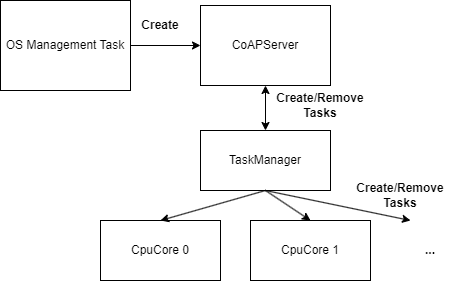

The diagram above was exported from draw.io. Its source (the exported page's mxGraphModel, read from the mxfile embedded in the PNG):
<mxGraphModel dx="1167" dy="580" grid="1" gridSize="10" guides="1" tooltips="1" connect="1" arrows="1" fold="1" page="1" pageScale="1" pageWidth="827" pageHeight="1169" math="0" shadow="0">
  <root>
    <mxCell id="0" />
    <mxCell id="1" parent="0" />
    <mxCell id="zElwsvhCSYnj0jFIFLWn-72" value="OS Management Task" style="rounded=0;whiteSpace=wrap;html=1;" vertex="1" parent="1">
      <mxGeometry x="190" y="730" width="130" height="90" as="geometry" />
    </mxCell>
    <mxCell id="zElwsvhCSYnj0jFIFLWn-73" value="CoAPServer" style="rounded=0;whiteSpace=wrap;html=1;" vertex="1" parent="1">
      <mxGeometry x="390" y="735" width="130" height="80" as="geometry" />
    </mxCell>
    <mxCell id="zElwsvhCSYnj0jFIFLWn-74" value="" style="endArrow=classic;html=1;rounded=0;exitX=1;exitY=0.5;exitDx=0;exitDy=0;entryX=0;entryY=0.5;entryDx=0;entryDy=0;" edge="1" parent="1" source="zElwsvhCSYnj0jFIFLWn-72" target="zElwsvhCSYnj0jFIFLWn-73">
      <mxGeometry width="50" height="50" relative="1" as="geometry">
        <mxPoint x="220" y="780" as="sourcePoint" />
        <mxPoint x="270" y="730" as="targetPoint" />
      </mxGeometry>
    </mxCell>
    <mxCell id="zElwsvhCSYnj0jFIFLWn-75" value="&lt;b&gt;Create&lt;/b&gt;" style="text;html=1;strokeColor=none;fillColor=none;align=center;verticalAlign=middle;whiteSpace=wrap;rounded=0;" vertex="1" parent="1">
      <mxGeometry x="320" y="740" width="60" height="30" as="geometry" />
    </mxCell>
    <mxCell id="zElwsvhCSYnj0jFIFLWn-76" value="" style="endArrow=classic;startArrow=classic;html=1;rounded=0;entryX=0.5;entryY=1;entryDx=0;entryDy=0;" edge="1" parent="1" target="zElwsvhCSYnj0jFIFLWn-73">
      <mxGeometry width="50" height="50" relative="1" as="geometry">
        <mxPoint x="455" y="860" as="sourcePoint" />
        <mxPoint x="390" y="860" as="targetPoint" />
      </mxGeometry>
    </mxCell>
    <mxCell id="zElwsvhCSYnj0jFIFLWn-78" value="TaskManager" style="rounded=0;whiteSpace=wrap;html=1;" vertex="1" parent="1">
      <mxGeometry x="390" y="860" width="130" height="60" as="geometry" />
    </mxCell>
    <mxCell id="zElwsvhCSYnj0jFIFLWn-79" value="CpuCore 0" style="rounded=0;whiteSpace=wrap;html=1;" vertex="1" parent="1">
      <mxGeometry x="290" y="950" width="120" height="60" as="geometry" />
    </mxCell>
    <mxCell id="zElwsvhCSYnj0jFIFLWn-80" value="CpuCore 1" style="rounded=0;whiteSpace=wrap;html=1;" vertex="1" parent="1">
      <mxGeometry x="440" y="950" width="120" height="60" as="geometry" />
    </mxCell>
    <mxCell id="zElwsvhCSYnj0jFIFLWn-81" value="&lt;b&gt;...&lt;/b&gt;" style="text;html=1;strokeColor=none;fillColor=none;align=center;verticalAlign=middle;whiteSpace=wrap;rounded=0;" vertex="1" parent="1">
      <mxGeometry x="590" y="965" width="60" height="30" as="geometry" />
    </mxCell>
    <mxCell id="zElwsvhCSYnj0jFIFLWn-82" value="&lt;b&gt;Create/Remove Tasks&lt;/b&gt;" style="text;html=1;strokeColor=none;fillColor=none;align=center;verticalAlign=middle;whiteSpace=wrap;rounded=0;" vertex="1" parent="1">
      <mxGeometry x="480" y="820" width="60" height="30" as="geometry" />
    </mxCell>
    <mxCell id="zElwsvhCSYnj0jFIFLWn-83" value="" style="endArrow=classic;html=1;rounded=0;exitX=0.5;exitY=1;exitDx=0;exitDy=0;entryX=0.5;entryY=0;entryDx=0;entryDy=0;" edge="1" parent="1" source="zElwsvhCSYnj0jFIFLWn-78" target="zElwsvhCSYnj0jFIFLWn-79">
      <mxGeometry width="50" height="50" relative="1" as="geometry">
        <mxPoint x="360" y="890" as="sourcePoint" />
        <mxPoint x="410" y="840" as="targetPoint" />
      </mxGeometry>
    </mxCell>
    <mxCell id="zElwsvhCSYnj0jFIFLWn-84" value="" style="endArrow=classic;html=1;rounded=0;exitX=0.5;exitY=1;exitDx=0;exitDy=0;entryX=0.5;entryY=0;entryDx=0;entryDy=0;" edge="1" parent="1" source="zElwsvhCSYnj0jFIFLWn-78" target="zElwsvhCSYnj0jFIFLWn-80">
      <mxGeometry width="50" height="50" relative="1" as="geometry">
        <mxPoint x="465" y="930" as="sourcePoint" />
        <mxPoint x="360" y="960" as="targetPoint" />
      </mxGeometry>
    </mxCell>
    <mxCell id="zElwsvhCSYnj0jFIFLWn-85" value="" style="endArrow=classic;html=1;rounded=0;exitX=0.5;exitY=1;exitDx=0;exitDy=0;" edge="1" parent="1" source="zElwsvhCSYnj0jFIFLWn-78">
      <mxGeometry width="50" height="50" relative="1" as="geometry">
        <mxPoint x="330" y="910" as="sourcePoint" />
        <mxPoint x="600" y="950" as="targetPoint" />
      </mxGeometry>
    </mxCell>
    <mxCell id="zElwsvhCSYnj0jFIFLWn-86" value="&lt;b&gt;Create/Remove Tasks&lt;/b&gt;" style="text;html=1;strokeColor=none;fillColor=none;align=center;verticalAlign=middle;whiteSpace=wrap;rounded=0;" vertex="1" parent="1">
      <mxGeometry x="560" y="910" width="60" height="30" as="geometry" />
    </mxCell>
  </root>
</mxGraphModel>